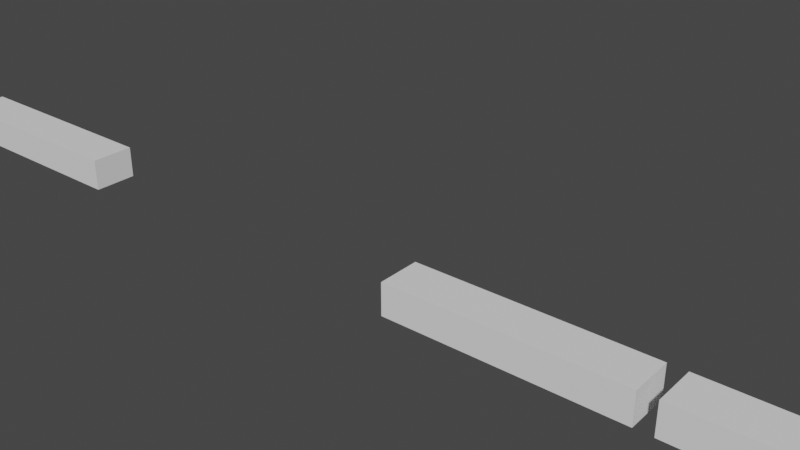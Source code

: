 # Source: simple_arms.blend  (saved by Blender 2.91.10; exported with 4.5.12 LTS)
import bpy
from mathutils import Matrix  # noqa: F401  (used for matrix-valued properties, if any)

bpy.ops.wm.read_factory_settings(use_empty=True)
scene = bpy.context.scene
scene.name = 'Scene'

# ---- collections
col_collection = bpy.data.collections.new('Collection'); scene.collection.children.link(col_collection)

# ---- world
world_world = bpy.data.worlds.new('World'); scene.world = world_world
world_world.use_nodes = True; world_world.node_tree.nodes.clear()
_N = world_world.node_tree.nodes; _L = world_world.node_tree.links
n0 = _N.new('ShaderNodeOutputWorld'); n0.name = 'World Output'; n0.location = (300, 300)
n1 = _N.new('ShaderNodeBackground'); n1.name = 'Background'; n1.location = (10, 300)
n1.inputs[0].default_value = (0.05088, 0.05088, 0.05088, 1.0)
_L.new(n1.outputs[0], n0.inputs[0])
n0.is_active_output = True
world_world.color = (0.05088, 0.05088, 0.05088)
world_world.use_sun_shadow = False
world_world.sun_shadow_jitter_overblur = 0.0

# ---- meshes
me_cube_001 = bpy.data.meshes.new('Cube.001')
me_cube_001.from_pydata([(-0.6667, -0.02414, 0.6864), (-0.6667, -0.02414, 0.7372), (-0.6667, 0.04536, 0.6864), (-0.6667, 0.04536, 0.7372), (-0.2996, -0.02414, 0.6864), (-0.2996, -0.02414, 0.7372), (-0.2996, 0.04536, 0.6864), (-0.2996, 0.04536, 0.7372), (-0.6943, -0.02414, 0.6864), (-0.6943, -0.02414, 0.7372), (-0.6943, 0.04536, 0.6864), (-0.6943, 0.04536, 0.7372), (-1.074, -0.02414, 0.6864), (-1.074, -0.02414, 0.7372), (-1.074, 0.04536, 0.6864), (-1.074, 0.04536, 0.7372), (-1.155, 0.03378, 0.7597), (-1.155, 0.05465, 0.7309), (-1.155, 0.05465, 0.6954), (-1.155, 0.03378, 0.6667), (-1.129, 0.02106, 0.7597), (-1.113, 0.03407, 0.7309), (-1.113, 0.03407, 0.6954), (-1.129, 0.02106, 0.6667), (-1.122, -0.007516, 0.7597), (-1.102, -0.01216, 0.7309), (-1.102, -0.01216, 0.6954), (-1.122, -0.007516, 0.6667), (-1.141, -0.03043, 0.7597), (-1.132, -0.04924, 0.7309), (-1.132, -0.04924, 0.6954), (-1.141, -0.03043, 0.6667), (-1.155, -1.89e-07, 0.7706), (-1.17, -0.03043, 0.7597), (-1.179, -0.04924, 0.7309), (-1.179, -0.04924, 0.6954), (-1.17, -0.03043, 0.6667), (-1.188, -0.007516, 0.7597), (-1.209, -0.01216, 0.7309), (-1.209, -0.01216, 0.6954), (-1.188, -0.007516, 0.6667), (-1.182, 0.02106, 0.7597), (-1.198, 0.03407, 0.7309), (-1.198, 0.03407, 0.6954), (-1.182, 0.02106, 0.6667), (-1.155, -1.845e-07, 0.6557), (0.6667, -0.02414, 0.6864), (0.6667, -0.02414, 0.7372), (0.6667, 0.04536, 0.6864), (0.6667, 0.04536, 0.7372), (0.2996, -0.02414, 0.6864), (0.2996, -0.02414, 0.7372), (0.2996, 0.04536, 0.6864), (0.2996, 0.04536, 0.7372), (0.6943, -0.02414, 0.6864), (0.6943, -0.02414, 0.7372), (0.6943, 0.04536, 0.6864), (0.6943, 0.04536, 0.7372), (1.074, -0.02414, 0.6864), (1.074, -0.02414, 0.7372), (1.074, 0.04536, 0.6864), (1.074, 0.04536, 0.7372), (1.155, 0.03378, 0.7597), (1.155, 0.05465, 0.7309), (1.155, 0.05465, 0.6954), (1.155, 0.03378, 0.6667), (1.129, 0.02106, 0.7597), (1.113, 0.03407, 0.7309), (1.113, 0.03407, 0.6954), (1.129, 0.02106, 0.6667), (1.122, -0.007516, 0.7597), (1.102, -0.01216, 0.7309), (1.102, -0.01216, 0.6954), (1.122, -0.007516, 0.6667), (1.141, -0.03043, 0.7597), (1.132, -0.04924, 0.7309), (1.132, -0.04924, 0.6954), (1.141, -0.03043, 0.6667), (1.155, -1.891e-07, 0.7706), (1.17, -0.03043, 0.7597), (1.179, -0.04924, 0.7309), (1.179, -0.04924, 0.6954), (1.17, -0.03043, 0.6667), (1.188, -0.007516, 0.7597), (1.209, -0.01216, 0.7309), (1.209, -0.01216, 0.6954), (1.188, -0.007516, 0.6667), (1.182, 0.02106, 0.7597), (1.198, 0.03407, 0.7309), (1.198, 0.03407, 0.6954), (1.182, 0.02106, 0.6667), (1.155, -1.844e-07, 0.6557), (-0.6667, -0.02414, 0.7118), (-0.6667, 0.04536, 0.7118), (-0.2996, 0.04536, 0.7118), (-0.2996, -0.02414, 0.7118), (-0.6667, 0.01061, 0.6864), (-0.6667, 0.01061, 0.7372), (-0.2996, 0.01061, 0.6864), (-0.2996, 0.01061, 0.7372), (-0.2996, 0.01061, 0.7118), (-0.6667, 0.01061, 0.7118), (0.6667, -0.02414, 0.7118), (0.6667, 0.04536, 0.7118), (0.2996, 0.04536, 0.7118), (0.2996, -0.02414, 0.7118), (0.6667, 0.01061, 0.6864), (0.6667, 0.01061, 0.7372), (0.2996, 0.01061, 0.6864), (0.2996, 0.01061, 0.7372), (0.2996, 0.01061, 0.7118), (0.6667, 0.01061, 0.7118)], [], [(101, 97, 3, 93), (93, 3, 7, 94), (100, 99, 5, 95), (95, 5, 1, 92), (96, 98, 4, 0), (99, 97, 1, 5), (8, 10, 11, 9), (12, 13, 15, 14), (11, 10, 14, 15), (8, 9, 13, 12), (9, 11, 15, 13), (10, 8, 12, 14), (45, 19, 23), (18, 17, 21, 22), (16, 32, 20), (19, 18, 22, 23), (17, 16, 20, 21), (45, 23, 27), (22, 21, 25, 26), (20, 32, 24), (23, 22, 26, 27), (21, 20, 24, 25), (45, 27, 31), (26, 25, 29, 30), (24, 32, 28), (27, 26, 30, 31), (25, 24, 28, 29), (45, 31, 36), (30, 29, 34, 35), (28, 32, 33), (31, 30, 35, 36), (29, 28, 33, 34), (45, 36, 40), (35, 34, 38, 39), (33, 32, 37), (36, 35, 39, 40), (34, 33, 37, 38), (45, 40, 44), (39, 38, 42, 43), (37, 32, 41), (40, 39, 43, 44), (38, 37, 41, 42), (45, 44, 19), (43, 42, 17, 18), (41, 32, 16), (44, 43, 18, 19), (42, 41, 16, 17), (111, 103, 49, 107), (103, 104, 53, 49), (110, 105, 51, 109), (105, 102, 47, 51), (106, 46, 50, 108), (109, 51, 47, 107), (54, 55, 57, 56), (58, 60, 61, 59), (57, 61, 60, 56), (54, 58, 59, 55), (55, 59, 61, 57), (56, 60, 58, 54), (91, 69, 65), (64, 68, 67, 63), (62, 66, 78), (65, 69, 68, 64), (63, 67, 66, 62), (91, 73, 69), (68, 72, 71, 67), (66, 70, 78), (69, 73, 72, 68), (67, 71, 70, 66), (91, 77, 73), (72, 76, 75, 71), (70, 74, 78), (73, 77, 76, 72), (71, 75, 74, 70), (91, 82, 77), (76, 81, 80, 75), (74, 79, 78), (77, 82, 81, 76), (75, 80, 79, 74), (91, 86, 82), (81, 85, 84, 80), (79, 83, 78), (82, 86, 85, 81), (80, 84, 83, 79), (91, 90, 86), (85, 89, 88, 84), (83, 87, 78), (86, 90, 89, 85), (84, 88, 87, 83), (91, 65, 90), (89, 64, 63, 88), (87, 62, 78), (90, 65, 64, 89), (88, 63, 62, 87), (4, 95, 92, 0), (98, 100, 95, 4), (2, 93, 94, 6), (96, 101, 93, 2), (0, 92, 101, 96), (6, 94, 100, 98), (7, 3, 97, 99), (2, 6, 98, 96), (94, 7, 99, 100), (92, 1, 97, 101), (50, 46, 102, 105), (108, 50, 105, 110), (48, 52, 104, 103), (106, 48, 103, 111), (46, 106, 111, 102), (52, 108, 110, 104), (53, 109, 107, 49), (48, 106, 108, 52), (104, 110, 109, 53), (102, 111, 107, 47)])
_uv = me_cube_001.uv_layers.new(name='UVMap')
_uv.uv.foreach_set('vector', [0.5, 0.125, 0.625, 0.125, 0.625, 0.25, 0.5, 0.25, 0.5, 0.25, 0.625, 0.25, 0.625, 0.5, 0.5, 0.5, 0.5, 0.625, 0.625, 0.625, 0.625, 0.75, 0.5, 0.75, 0.5, 0.75, 0.625, 0.75, 0.625, 1.0, 0.5, 1.0, 0.125, 0.625, 0.375, 0.625, 0.375, 0.75, 0.125, 0.75, 0.625, 0.625, 0.875, 0.625, 0.875, 0.75, 0.625, 0.75, 0.375, 0.0, 0.375, 0.25, 0.625, 0.25, 0.625, 0.0, 0.375, 0.0, 0.625, 0.0, 0.625, 0.25, 0.375, 0.25, 0.625, 0.25, 0.375, 0.25, 0.375, 0.25, 0.625, 0.25, 0.375, 0.0, 0.625, 0.0, 0.625, 0.0, 0.375, 0.0, 0.625, 0.0, 0.625, 0.25, 0.625, 0.25, 0.625, 0.0, 0.375, 0.25, 0.375, 0.0, 0.375, 0.0, 0.375, 0.25, 0.6429, 0.0, 0.7143, 0.2, 0.5714, 0.2, 0.7143, 0.4, 0.7143, 0.6, 0.5714, 0.6, 0.5714, 0.4, 0.7143, 0.8, 0.6429, 1.0, 0.5714, 0.8, 0.7143, 0.2, 0.7143, 0.4, 0.5714, 0.4, 0.5714, 0.2, 0.7143, 0.6, 0.7143, 0.8, 0.5714, 0.8, 0.5714, 0.6, 0.5, 0.0, 0.5714, 0.2, 0.4286, 0.2, 0.5714, 0.4, 0.5714, 0.6, 0.4286, 0.6, 0.4286, 0.4, 0.5714, 0.8, 0.5, 1.0, 0.4286, 0.8, 0.5714, 0.2, 0.5714, 0.4, 0.4286, 0.4, 0.4286, 0.2, 0.5714, 0.6, 0.5714, 0.8, 0.4286, 0.8, 0.4286, 0.6, 0.3571, 0.0, 0.4286, 0.2, 0.2857, 0.2, 0.4286, 0.4, 0.4286, 0.6, 0.2857, 0.6, 0.2857, 0.4, 0.4286, 0.8, 0.3571, 1.0, 0.2857, 0.8, 0.4286, 0.2, 0.4286, 0.4, 0.2857, 0.4, 0.2857, 0.2, 0.4286, 0.6, 0.4286, 0.8, 0.2857, 0.8, 0.2857, 0.6, 0.2143, 0.0, 0.2857, 0.2, 0.1429, 0.2, 0.2857, 0.4, 0.2857, 0.6, 0.1429, 0.6, 0.1429, 0.4, 0.2857, 0.8, 0.2143, 1.0, 0.1429, 0.8, 0.2857, 0.2, 0.2857, 0.4, 0.1429, 0.4, 0.1429, 0.2, 0.2857, 0.6, 0.2857, 0.8, 0.1429, 0.8, 0.1429, 0.6, 0.07143, 0.0, 0.1429, 0.2, 0.0, 0.2, 0.1429, 0.4, 0.1429, 0.6, 0.0, 0.6, 0.0, 0.4, 0.1429, 0.8, 0.07143, 1.0, 0.0, 0.8, 0.1429, 0.2, 0.1429, 0.4, 0.0, 0.4, 0.0, 0.2, 0.1429, 0.6, 0.1429, 0.8, 0.0, 0.8, 0.0, 0.6, 0.9286, 0.0, 1.0, 0.2, 0.8571, 0.2, 1.0, 0.4, 1.0, 0.6, 0.8571, 0.6, 0.8571, 0.4, 1.0, 0.8, 0.9286, 1.0, 0.8571, 0.8, 1.0, 0.2, 1.0, 0.4, 0.8571, 0.4, 0.8571, 0.2, 1.0, 0.6, 1.0, 0.8, 0.8571, 0.8, 0.8571, 0.6, 0.7857, 0.0, 0.8571, 0.2, 0.7143, 0.2, 0.8571, 0.4, 0.8571, 0.6, 0.7143, 0.6, 0.7143, 0.4, 0.8571, 0.8, 0.7857, 1.0, 0.7143, 0.8, 0.8571, 0.2, 0.8571, 0.4, 0.7143, 0.4, 0.7143, 0.2, 0.8571, 0.6, 0.8571, 0.8, 0.7143, 0.8, 0.7143, 0.6, 0.5, 0.125, 0.5, 0.25, 0.625, 0.25, 0.625, 0.125, 0.5, 0.25, 0.5, 0.5, 0.625, 0.5, 0.625, 0.25, 0.5, 0.625, 0.5, 0.75, 0.625, 0.75, 0.625, 0.625, 0.5, 0.75, 0.5, 1.0, 0.625, 1.0, 0.625, 0.75, 0.125, 0.625, 0.125, 0.75, 0.375, 0.75, 0.375, 0.625, 0.625, 0.625, 0.625, 0.75, 0.875, 0.75, 0.875, 0.625, 0.375, 0.0, 0.625, 0.0, 0.625, 0.25, 0.375, 0.25, 0.375, 0.0, 0.375, 0.25, 0.625, 0.25, 0.625, 0.0, 0.625, 0.25, 0.625, 0.25, 0.375, 0.25, 0.375, 0.25, 0.375, 0.0, 0.375, 0.0, 0.625, 0.0, 0.625, 0.0, 0.625, 0.0, 0.625, 0.0, 0.625, 0.25, 0.625, 0.25, 0.375, 0.25, 0.375, 0.25, 0.375, 0.0, 0.375, 0.0, 0.6429, 0.0, 0.5714, 0.2, 0.7143, 0.2, 0.7143, 0.4, 0.5714, 0.4, 0.5714, 0.6, 0.7143, 0.6, 0.7143, 0.8, 0.5714, 0.8, 0.6429, 1.0, 0.7143, 0.2, 0.5714, 0.2, 0.5714, 0.4, 0.7143, 0.4, 0.7143, 0.6, 0.5714, 0.6, 0.5714, 0.8, 0.7143, 0.8, 0.5, 0.0, 0.4286, 0.2, 0.5714, 0.2, 0.5714, 0.4, 0.4286, 0.4, 0.4286, 0.6, 0.5714, 0.6, 0.5714, 0.8, 0.4286, 0.8, 0.5, 1.0, 0.5714, 0.2, 0.4286, 0.2, 0.4286, 0.4, 0.5714, 0.4, 0.5714, 0.6, 0.4286, 0.6, 0.4286, 0.8, 0.5714, 0.8, 0.3571, 0.0, 0.2857, 0.2, 0.4286, 0.2, 0.4286, 0.4, 0.2857, 0.4, 0.2857, 0.6, 0.4286, 0.6, 0.4286, 0.8, 0.2857, 0.8, 0.3571, 1.0, 0.4286, 0.2, 0.2857, 0.2, 0.2857, 0.4, 0.4286, 0.4, 0.4286, 0.6, 0.2857, 0.6, 0.2857, 0.8, 0.4286, 0.8, 0.2143, 0.0, 0.1429, 0.2, 0.2857, 0.2, 0.2857, 0.4, 0.1429, 0.4, 0.1429, 0.6, 0.2857, 0.6, 0.2857, 0.8, 0.1429, 0.8, 0.2143, 1.0, 0.2857, 0.2, 0.1429, 0.2, 0.1429, 0.4, 0.2857, 0.4, 0.2857, 0.6, 0.1429, 0.6, 0.1429, 0.8, 0.2857, 0.8, 0.07143, 0.0, 0.0, 0.2, 0.1429, 0.2, 0.1429, 0.4, 0.0, 0.4, 0.0, 0.6, 0.1429, 0.6, 0.1429, 0.8, 0.0, 0.8, 0.07143, 1.0, 0.1429, 0.2, 0.0, 0.2, 0.0, 0.4, 0.1429, 0.4, 0.1429, 0.6, 0.0, 0.6, 0.0, 0.8, 0.1429, 0.8, 0.9286, 0.0, 0.8571, 0.2, 1.0, 0.2, 1.0, 0.4, 0.8571, 0.4, 0.8571, 0.6, 1.0, 0.6, 1.0, 0.8, 0.8571, 0.8, 0.9286, 1.0, 1.0, 0.2, 0.8571, 0.2, 0.8571, 0.4, 1.0, 0.4, 1.0, 0.6, 0.8571, 0.6, 0.8571, 0.8, 1.0, 0.8, 0.7857, 0.0, 0.7143, 0.2, 0.8571, 0.2, 0.8571, 0.4, 0.7143, 0.4, 0.7143, 0.6, 0.8571, 0.6, 0.8571, 0.8, 0.7143, 0.8, 0.7857, 1.0, 0.8571, 0.2, 0.7143, 0.2, 0.7143, 0.4, 0.8571, 0.4, 0.8571, 0.6, 0.7143, 0.6, 0.7143, 0.8, 0.8571, 0.8, 0.375, 0.75, 0.5, 0.75, 0.5, 1.0, 0.375, 1.0, 0.375, 0.625, 0.5, 0.625, 0.5, 0.75, 0.375, 0.75, 0.375, 0.25, 0.5, 0.25, 0.5, 0.5, 0.375, 0.5, 0.375, 0.125, 0.5, 0.125, 0.5, 0.25, 0.375, 0.25, 0.375, 0.0, 0.5, 0.0, 0.5, 0.125, 0.375, 0.125, 0.375, 0.5, 0.5, 0.5, 0.5, 0.625, 0.375, 0.625, 0.625, 0.5, 0.875, 0.5, 0.875, 0.625, 0.625, 0.625, 0.125, 0.5, 0.375, 0.5, 0.375, 0.625, 0.125, 0.625, 0.5, 0.5, 0.625, 0.5, 0.625, 0.625, 0.5, 0.625, 0.5, 0.0, 0.625, 0.0, 0.625, 0.125, 0.5, 0.125, 0.375, 0.75, 0.375, 1.0, 0.5, 1.0, 0.5, 0.75, 0.375, 0.625, 0.375, 0.75, 0.5, 0.75, 0.5, 0.625, 0.375, 0.25, 0.375, 0.5, 0.5, 0.5, 0.5, 0.25, 0.375, 0.125, 0.375, 0.25, 0.5, 0.25, 0.5, 0.125, 0.375, 0.0, 0.375, 0.125, 0.5, 0.125, 0.5, 0.0, 0.375, 0.5, 0.375, 0.625, 0.5, 0.625, 0.5, 0.5, 0.625, 0.5, 0.625, 0.625, 0.875, 0.625, 0.875, 0.5, 0.125, 0.5, 0.125, 0.625, 0.375, 0.625, 0.375, 0.5, 0.5, 0.5, 0.5, 0.625, 0.625, 0.625, 0.625, 0.5, 0.5, 0.0, 0.5, 0.125, 0.625, 0.125, 0.625, 0.0])
me_cube_001.use_remesh_fix_poles = True
me_cube_001.use_remesh_preserve_attributes = False
me_cube_001.use_mirror_vertex_groups = False
me_cube_001.update()
arm_armature = bpy.data.armatures.new('Armature')  # bones are not reproduced

# ---- objects
ob_cube = bpy.data.objects.new('Cube', me_cube_001)
ob_armature = bpy.data.objects.new('Armature', arm_armature)

# ---- transforms, parenting, visibility, modifiers, constraints
ob_cube.parent = ob_armature
ob_cube.matrix_parent_inverse = Matrix(((1.0, -0.0, 0.0, 0.2996), (-0.0, 1.0, -0.0, -0.01061), (0.0, 0.0, 1.0, -0.7118), (-0.0, 0.0, -0.0, 1.0)))
ob_cube.location = (0.0, 0.0, 0.0)
ob_cube.lineart.crease_threshold = 0.0
_vg = ob_cube.vertex_groups.new(name='Bone.006')
_vg = ob_cube.vertex_groups.new(name='Bone')
_vg.add([0, 1, 2, 3, 4, 5, 6, 7, 92, 93, 94, 95, 96, 97, 98, 99, 100, 101], 1.0, 'REPLACE')
_vg = ob_cube.vertex_groups.new(name='Bone.001')
_vg.add([8, 9, 10, 11, 12, 13, 14, 15], 1.0, 'REPLACE')
_vg = ob_cube.vertex_groups.new(name='Bone.002')
_vg.add([16, 17, 18, 19, 20, 21, 22, 23, 24, 25, 26, 27, 28, 29, 30, 31, 32, 33, 34, 35, 36, 37, 38, 39, 40, 41, 42, 43, 44, 45], 1.0, 'REPLACE')
_vg = ob_cube.vertex_groups.new(name='Bone.003')
_vg.add([46, 47, 48, 49, 50, 51, 52, 53, 102, 103, 104, 105, 106, 107, 108, 109, 110, 111], 1.0, 'REPLACE')
_vg = ob_cube.vertex_groups.new(name='Bone.004')
_vg.add([54, 55, 56, 57, 58, 59, 60, 61], 1.0, 'REPLACE')
_vg = ob_cube.vertex_groups.new(name='Bone.005')
_vg.add([62, 63, 64, 65, 66, 67, 68, 69, 70, 71, 72, 73, 74, 75, 76, 77, 78, 79, 80, 81, 82, 83, 84, 85, 86, 87, 88, 89, 90, 91], 1.0, 'REPLACE')
_m = ob_cube.modifiers.new('Armature', 'ARMATURE')
_m.object = ob_armature
ob_armature.location = (-0.2996, 0.01061, 0.7118)
ob_armature.lineart.crease_threshold = 0.0

# ---- collection membership
col_collection.objects.link(ob_cube)
col_collection.objects.link(ob_armature)

# ---- scene / render settings (as saved in the file)
scene.frame_start = 1; scene.frame_end = 80; scene.frame_set(1)
scene.render.engine = 'BLENDER_EEVEE_NEXT'
scene.cycles.use_denoising = False
scene.cycles.samples = 128
scene.cycles.sampling_pattern = 'TABULATED_SOBOL'
scene.cycles.use_adaptive_sampling = False
scene.cycles.use_light_tree = False
scene.view_settings.view_transform = 'Filmic'
bpy.context.view_layer.update()

# ---- added for rendering (the .blend has no active camera and no usable light): camera, sun
cam_auto = bpy.data.cameras.new('AutoCamera')
cam_auto.lens = 50.0
cam_auto.sensor_width = 36.0
cam_auto.clip_end = 1000.0
ob_auto_camera = bpy.data.objects.new('AutoCamera', cam_auto)
scene.collection.objects.link(ob_auto_camera)
ob_auto_camera.location = (1.10626, -0.954291, 1.44971)
ob_auto_camera.rotation_euler = (1.09748, -7.21219e-08, 0.694738)
scene.camera = ob_auto_camera
light_auto_sun = bpy.data.lights.new('AutoSun', 'SUN')
light_auto_sun.energy = 3.0
light_auto_sun.angle = 0.0523599
ob_auto_sun = bpy.data.objects.new('AutoSun', light_auto_sun)
scene.collection.objects.link(ob_auto_sun)
ob_auto_sun.rotation_euler = (0.872665, 0.174533, 0.523599)
bpy.context.view_layer.update()
